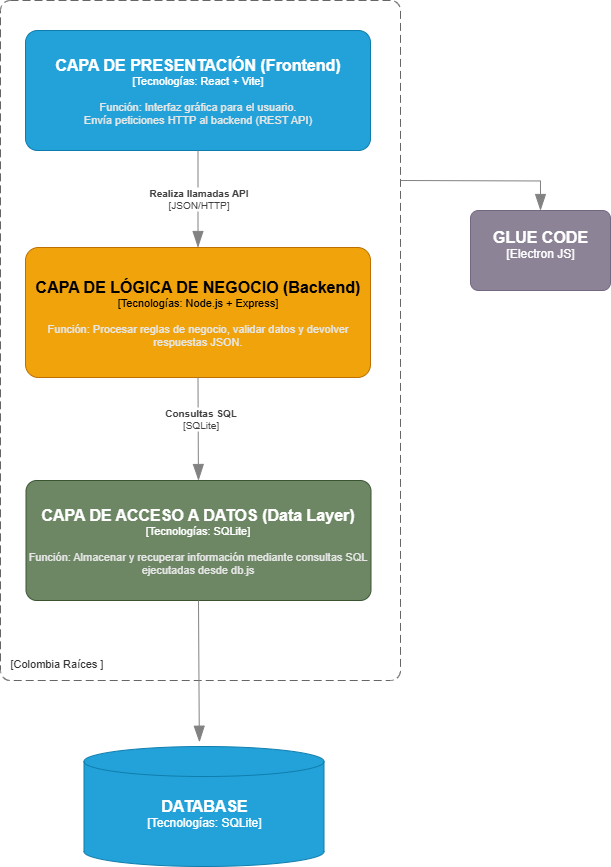

The diagram above was exported from draw.io. Its source (the exported page's mxGraphModel, read from the mxfile embedded in the PNG):
<mxGraphModel dx="1216" dy="680" grid="1" gridSize="10" guides="1" tooltips="1" connect="1" arrows="1" fold="1" page="1" pageScale="1" pageWidth="827" pageHeight="1169" math="0" shadow="0">
  <root>
    <mxCell id="0" />
    <mxCell id="1" parent="0" />
    <object placeholders="1" c4Name="" c4Type="ContainerScopeBoundary" c4Application="Colombia Raíces " label="&lt;font style=&quot;font-size: 16px&quot;&gt;&lt;b&gt;&lt;div style=&quot;text-align: left&quot;&gt;%c4Name%&lt;/div&gt;&lt;/b&gt;&lt;/font&gt;&lt;div style=&quot;text-align: left&quot;&gt;[%c4Application%]&lt;/div&gt;" id="09J8diM6QE80TS1LAUFJ-2">
      <mxCell style="rounded=1;fontSize=11;whiteSpace=wrap;html=1;dashed=1;arcSize=20;fillColor=none;strokeColor=#666666;fontColor=#333333;labelBackgroundColor=none;align=left;verticalAlign=bottom;labelBorderColor=none;spacingTop=0;spacing=10;dashPattern=8 4;metaEdit=1;rotatable=0;perimeter=rectanglePerimeter;noLabel=0;labelPadding=0;allowArrows=0;connectable=0;expand=0;recursiveResize=0;editable=1;pointerEvents=0;absoluteArcSize=1;points=[[0.25,0,0],[0.5,0,0],[0.75,0,0],[1,0.25,0],[1,0.5,0],[1,0.75,0],[0.75,1,0],[0.5,1,0],[0.25,1,0],[0,0.75,0],[0,0.5,0],[0,0.25,0]];" vertex="1" parent="1">
        <mxGeometry x="70" y="120" width="400" height="680" as="geometry" />
      </mxCell>
    </object>
    <object placeholders="1" c4Name="CAPA DE PRESENTACIÓN (Frontend) " c4Type="Tecnologías" c4Technology="React + Vite" c4Description="Función: Interfaz gráfica para el usuario.&#10;Envía peticiones HTTP al backend (REST API)" label="&lt;font style=&quot;font-size: 16px&quot;&gt;&lt;b&gt;%c4Name%&lt;/b&gt;&lt;/font&gt;&lt;div&gt;[%c4Type%: %c4Technology%]&lt;/div&gt;&lt;br&gt;&lt;div&gt;&lt;font style=&quot;font-size: 11px&quot;&gt;&lt;font color=&quot;#E6E6E6&quot;&gt;%c4Description%&lt;/font&gt;&lt;/div&gt;" id="09J8diM6QE80TS1LAUFJ-3">
      <mxCell style="rounded=1;whiteSpace=wrap;html=1;fontSize=11;labelBackgroundColor=none;fillColor=#23A2D9;fontColor=#ffffff;align=center;arcSize=10;strokeColor=#0E7DAD;metaEdit=1;resizable=1;points=[[0.25,0,0],[0.5,0,0],[0.75,0,0],[1,0.25,0],[1,0.5,0],[1,0.75,0],[0.75,1,0],[0.5,1,0],[0.25,1,0],[0,0.75,0],[0,0.5,0],[0,0.25,0]];" vertex="1" parent="1">
        <mxGeometry x="95" y="150" width="345" height="120" as="geometry" />
      </mxCell>
    </object>
    <object placeholders="1" c4Name="CAPA DE LÓGICA DE NEGOCIO (Backend)" c4Type="Tecnologías" c4Technology="Node.js + Express" c4Description="Función: Procesar reglas de negocio, validar datos y devolver respuestas JSON." label="&lt;font style=&quot;font-size: 16px&quot;&gt;&lt;b&gt;%c4Name%&lt;/b&gt;&lt;/font&gt;&lt;div&gt;[%c4Type%: %c4Technology%]&lt;/div&gt;&lt;br&gt;&lt;div&gt;&lt;font style=&quot;font-size: 11px&quot;&gt;&lt;font color=&quot;#E6E6E6&quot;&gt;%c4Description%&lt;/font&gt;&lt;/div&gt;" id="09J8diM6QE80TS1LAUFJ-5">
      <mxCell style="rounded=1;whiteSpace=wrap;html=1;fontSize=11;labelBackgroundColor=none;fillColor=#f0a30a;align=center;arcSize=10;strokeColor=#BD7000;metaEdit=1;resizable=1;points=[[0.25,0,0],[0.5,0,0],[0.75,0,0],[1,0.25,0],[1,0.5,0],[1,0.75,0],[0.75,1,0],[0.5,1,0],[0.25,1,0],[0,0.75,0],[0,0.5,0],[0,0.25,0]];fontColor=#000000;" vertex="1" parent="1">
        <mxGeometry x="95" y="367" width="345" height="130" as="geometry" />
      </mxCell>
    </object>
    <object placeholders="1" c4Name="CAPA DE ACCESO A DATOS (Data Layer)" c4Type="Tecnologías" c4Technology="SQLite" c4Description="Función: Almacenar y recuperar información mediante consultas SQL ejecutadas desde db.js" label="&lt;font style=&quot;font-size: 16px&quot;&gt;&lt;b&gt;%c4Name%&lt;/b&gt;&lt;/font&gt;&lt;div&gt;[%c4Type%: %c4Technology%]&lt;/div&gt;&lt;br&gt;&lt;div&gt;&lt;font style=&quot;font-size: 11px&quot;&gt;&lt;font color=&quot;#E6E6E6&quot;&gt;%c4Description%&lt;/font&gt;&lt;/div&gt;" id="09J8diM6QE80TS1LAUFJ-7">
      <mxCell style="rounded=1;whiteSpace=wrap;html=1;fontSize=11;labelBackgroundColor=none;fillColor=#6d8764;align=center;arcSize=9;strokeColor=#3A5431;metaEdit=1;resizable=1;points=[[0.25,0,0],[0.5,0,0],[0.75,0,0],[1,0.25,0],[1,0.5,0],[1,0.75,0],[0.75,1,0],[0.5,1,0],[0.25,1,0],[0,0.75,0],[0,0.5,0],[0,0.25,0]];fontColor=#ffffff;imageAspect=1;" vertex="1" parent="1">
        <mxGeometry x="95.5" y="600" width="345" height="120" as="geometry" />
      </mxCell>
    </object>
    <object placeholders="1" c4Name="DATABASE" c4Type="Tecnologías" c4Technology="SQLite" c4Description="" label="&lt;font style=&quot;font-size: 16px&quot;&gt;&lt;b&gt;%c4Name%&lt;/b&gt;&lt;/font&gt;&lt;div&gt;[%c4Type%:&amp;nbsp;%c4Technology%]&lt;/div&gt;&lt;br&gt;&lt;div&gt;&lt;font style=&quot;font-size: 11px&quot;&gt;&lt;font color=&quot;#E6E6E6&quot;&gt;%c4Description%&lt;/font&gt;&lt;/div&gt;" id="09J8diM6QE80TS1LAUFJ-8">
      <mxCell style="shape=cylinder3;size=15;whiteSpace=wrap;html=1;boundedLbl=1;rounded=0;labelBackgroundColor=none;fillColor=#23A2D9;fontSize=12;fontColor=#ffffff;align=center;strokeColor=#0E7DAD;metaEdit=1;points=[[0.5,0,0],[1,0.25,0],[1,0.5,0],[1,0.75,0],[0.5,1,0],[0,0.75,0],[0,0.5,0],[0,0.25,0]];resizable=0;" vertex="1" parent="1">
        <mxGeometry x="153.5" y="866" width="240" height="120" as="geometry" />
      </mxCell>
    </object>
    <object placeholders="1" c4Type="Relationship" id="09J8diM6QE80TS1LAUFJ-9">
      <mxCell style="endArrow=blockThin;html=1;fontSize=10;fontColor=#404040;strokeWidth=1;endFill=1;strokeColor=#828282;elbow=vertical;metaEdit=1;endSize=14;startSize=14;jumpStyle=arc;jumpSize=16;rounded=0;edgeStyle=orthogonalEdgeStyle;exitX=0.5;exitY=1;exitDx=0;exitDy=0;exitPerimeter=0;entryX=0.481;entryY=-0.036;entryDx=0;entryDy=0;entryPerimeter=0;" edge="1" parent="1" source="09J8diM6QE80TS1LAUFJ-7" target="09J8diM6QE80TS1LAUFJ-8">
        <mxGeometry width="240" relative="1" as="geometry">
          <mxPoint x="172.5" y="806" as="sourcePoint" />
          <mxPoint x="412.5" y="806" as="targetPoint" />
        </mxGeometry>
      </mxCell>
    </object>
    <object placeholders="1" c4Type="Relationship" c4Technology="JSON/HTTP" c4Description="Realiza llamadas API" label="&lt;div style=&quot;text-align: left&quot;&gt;&lt;div style=&quot;text-align: center&quot;&gt;&lt;b&gt;%c4Description%&lt;/b&gt;&lt;/div&gt;&lt;div style=&quot;text-align: center&quot;&gt;[%c4Technology%]&lt;/div&gt;&lt;/div&gt;" id="09J8diM6QE80TS1LAUFJ-10">
      <mxCell style="endArrow=blockThin;html=1;fontSize=10;fontColor=#404040;strokeWidth=1;endFill=1;strokeColor=#828282;elbow=vertical;metaEdit=1;endSize=14;startSize=14;jumpStyle=arc;jumpSize=16;rounded=0;edgeStyle=orthogonalEdgeStyle;exitX=0.5;exitY=1;exitDx=0;exitDy=0;exitPerimeter=0;entryX=0.5;entryY=0;entryDx=0;entryDy=0;entryPerimeter=0;" edge="1" parent="1" source="09J8diM6QE80TS1LAUFJ-3" target="09J8diM6QE80TS1LAUFJ-5">
        <mxGeometry width="240" relative="1" as="geometry">
          <mxPoint x="510" y="480" as="sourcePoint" />
          <mxPoint x="750" y="480" as="targetPoint" />
        </mxGeometry>
      </mxCell>
    </object>
    <object placeholders="1" c4Type="Relationship" c4Technology="SQLite" c4Description="Consultas SQL" label="&lt;div style=&quot;text-align: left&quot;&gt;&lt;div style=&quot;text-align: center&quot;&gt;&lt;b&gt;%c4Description%&lt;/b&gt;&lt;/div&gt;&lt;div style=&quot;text-align: center&quot;&gt;[%c4Technology%]&lt;/div&gt;&lt;/div&gt;" id="09J8diM6QE80TS1LAUFJ-11">
      <mxCell style="endArrow=blockThin;html=1;fontSize=10;fontColor=#404040;strokeWidth=1;endFill=1;strokeColor=#828282;elbow=vertical;metaEdit=1;endSize=14;startSize=14;jumpStyle=arc;jumpSize=16;rounded=0;edgeStyle=orthogonalEdgeStyle;exitX=0.5;exitY=1;exitDx=0;exitDy=0;exitPerimeter=0;entryX=0.5;entryY=0;entryDx=0;entryDy=0;entryPerimeter=0;" edge="1" parent="1" source="09J8diM6QE80TS1LAUFJ-5" target="09J8diM6QE80TS1LAUFJ-7">
        <mxGeometry x="-0.1846" y="2" width="240" relative="1" as="geometry">
          <mxPoint x="280" y="560" as="sourcePoint" />
          <mxPoint x="490" y="500" as="targetPoint" />
          <mxPoint y="-1" as="offset" />
        </mxGeometry>
      </mxCell>
    </object>
    <object placeholders="1" c4Name="GLUE CODE" c4Type="Electron JS" c4Description="" label="&lt;font style=&quot;font-size: 16px&quot;&gt;&lt;b&gt;%c4Name%&lt;/b&gt;&lt;/font&gt;&lt;div&gt;[%c4Type%]&lt;/div&gt;&lt;br&gt;&lt;div&gt;&lt;font style=&quot;font-size: 11px&quot;&gt;&lt;font color=&quot;#cccccc&quot;&gt;%c4Description%&lt;/font&gt;&lt;/div&gt;" id="09J8diM6QE80TS1LAUFJ-12">
      <mxCell style="rounded=1;whiteSpace=wrap;html=1;labelBackgroundColor=none;fillColor=#8C8496;fontColor=#ffffff;align=center;arcSize=10;strokeColor=#736782;metaEdit=1;resizable=1;points=[[0.25,0,0],[0.5,0,0],[0.75,0,0],[1,0.25,0],[1,0.5,0],[1,0.75,0],[0.75,1,0],[0.5,1,0],[0.25,1,0],[0,0.75,0],[0,0.5,0],[0,0.25,0]];" vertex="1" parent="1">
        <mxGeometry x="540" y="330" width="140" height="80" as="geometry" />
      </mxCell>
    </object>
    <object placeholders="1" c4Type="Relationship" id="09J8diM6QE80TS1LAUFJ-13">
      <mxCell style="endArrow=blockThin;html=1;fontSize=10;fontColor=#404040;strokeWidth=1;endFill=1;strokeColor=#828282;elbow=vertical;metaEdit=1;endSize=14;startSize=14;jumpStyle=arc;jumpSize=16;rounded=0;edgeStyle=orthogonalEdgeStyle;entryX=0.5;entryY=0;entryDx=0;entryDy=0;entryPerimeter=0;" edge="1" parent="1" target="09J8diM6QE80TS1LAUFJ-12">
        <mxGeometry width="240" relative="1" as="geometry">
          <mxPoint x="470" y="300" as="sourcePoint" />
          <mxPoint x="680" y="420" as="targetPoint" />
        </mxGeometry>
      </mxCell>
    </object>
  </root>
</mxGraphModel>